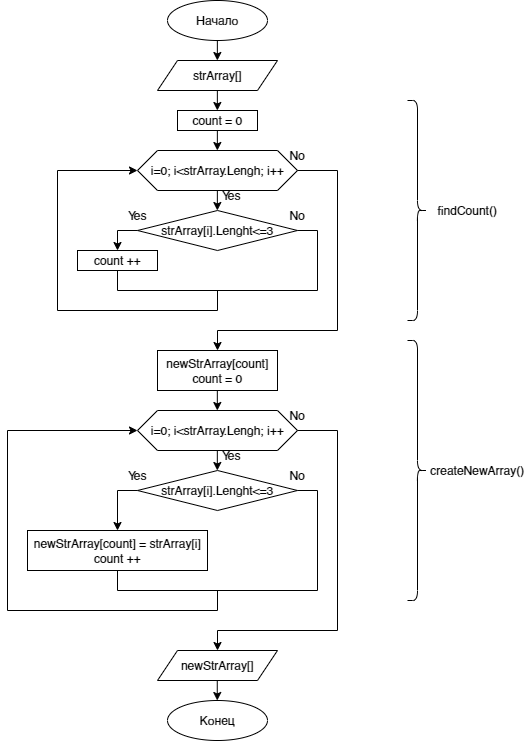

The diagram above was exported from draw.io. Its source (the exported page's mxGraphModel, read from the mxfile embedded in the PNG):
<mxGraphModel dx="1422" dy="795" grid="1" gridSize="10" guides="1" tooltips="1" connect="1" arrows="1" fold="1" page="1" pageScale="1" pageWidth="827" pageHeight="1169" math="0" shadow="0">
  <root>
    <mxCell id="0" />
    <mxCell id="1" parent="0" />
    <mxCell id="gShJEP3v4ddO5hY7nlFf-1" value="Начало" style="ellipse;whiteSpace=wrap;html=1;" vertex="1" parent="1">
      <mxGeometry x="360" y="20" width="100" height="40" as="geometry" />
    </mxCell>
    <mxCell id="gShJEP3v4ddO5hY7nlFf-2" value="strArray[]" style="shape=parallelogram;perimeter=parallelogramPerimeter;whiteSpace=wrap;html=1;fixedSize=1;" vertex="1" parent="1">
      <mxGeometry x="350" y="80" width="120" height="30" as="geometry" />
    </mxCell>
    <mxCell id="gShJEP3v4ddO5hY7nlFf-3" value="i=0; i&amp;lt;strArray.Lengh; i++" style="shape=hexagon;perimeter=hexagonPerimeter2;whiteSpace=wrap;html=1;fixedSize=1;" vertex="1" parent="1">
      <mxGeometry x="330" y="170" width="160" height="40" as="geometry" />
    </mxCell>
    <mxCell id="gShJEP3v4ddO5hY7nlFf-4" value="strArray[i].Lenght&amp;lt;=3" style="rhombus;whiteSpace=wrap;html=1;" vertex="1" parent="1">
      <mxGeometry x="330" y="230" width="160" height="40" as="geometry" />
    </mxCell>
    <mxCell id="gShJEP3v4ddO5hY7nlFf-5" value="count ++" style="rounded=0;whiteSpace=wrap;html=1;" vertex="1" parent="1">
      <mxGeometry x="270" y="270" width="80" height="20" as="geometry" />
    </mxCell>
    <mxCell id="gShJEP3v4ddO5hY7nlFf-8" value="count = 0" style="rounded=0;whiteSpace=wrap;html=1;" vertex="1" parent="1">
      <mxGeometry x="370" y="130" width="80" height="20" as="geometry" />
    </mxCell>
    <mxCell id="gShJEP3v4ddO5hY7nlFf-10" value="" style="endArrow=none;html=1;rounded=0;" edge="1" parent="1">
      <mxGeometry width="50" height="50" relative="1" as="geometry">
        <mxPoint x="410" y="330" as="sourcePoint" />
        <mxPoint x="250" y="330" as="targetPoint" />
      </mxGeometry>
    </mxCell>
    <mxCell id="gShJEP3v4ddO5hY7nlFf-11" value="" style="endArrow=none;html=1;rounded=0;" edge="1" parent="1">
      <mxGeometry width="50" height="50" relative="1" as="geometry">
        <mxPoint x="250" y="330" as="sourcePoint" />
        <mxPoint x="250" y="190" as="targetPoint" />
      </mxGeometry>
    </mxCell>
    <mxCell id="gShJEP3v4ddO5hY7nlFf-14" value="" style="endArrow=classic;html=1;rounded=0;exitX=0.5;exitY=1;exitDx=0;exitDy=0;entryX=0.5;entryY=0;entryDx=0;entryDy=0;" edge="1" parent="1">
      <mxGeometry width="50" height="50" relative="1" as="geometry">
        <mxPoint x="409.86" y="210" as="sourcePoint" />
        <mxPoint x="409.86" y="230" as="targetPoint" />
      </mxGeometry>
    </mxCell>
    <mxCell id="gShJEP3v4ddO5hY7nlFf-15" value="" style="endArrow=classic;html=1;rounded=0;exitX=0.5;exitY=1;exitDx=0;exitDy=0;entryX=0.5;entryY=0;entryDx=0;entryDy=0;" edge="1" parent="1">
      <mxGeometry width="50" height="50" relative="1" as="geometry">
        <mxPoint x="409.86" y="150" as="sourcePoint" />
        <mxPoint x="409.86" y="170" as="targetPoint" />
      </mxGeometry>
    </mxCell>
    <mxCell id="gShJEP3v4ddO5hY7nlFf-16" value="" style="endArrow=classic;html=1;rounded=0;exitX=0.5;exitY=1;exitDx=0;exitDy=0;entryX=0.5;entryY=0;entryDx=0;entryDy=0;" edge="1" parent="1">
      <mxGeometry width="50" height="50" relative="1" as="geometry">
        <mxPoint x="409.86" y="110" as="sourcePoint" />
        <mxPoint x="409.86" y="130" as="targetPoint" />
      </mxGeometry>
    </mxCell>
    <mxCell id="gShJEP3v4ddO5hY7nlFf-17" value="" style="endArrow=classic;html=1;rounded=0;exitX=0.5;exitY=1;exitDx=0;exitDy=0;entryX=0.5;entryY=0;entryDx=0;entryDy=0;" edge="1" parent="1">
      <mxGeometry width="50" height="50" relative="1" as="geometry">
        <mxPoint x="409.86" y="60.00000000000006" as="sourcePoint" />
        <mxPoint x="409.86" y="80.00000000000006" as="targetPoint" />
      </mxGeometry>
    </mxCell>
    <mxCell id="gShJEP3v4ddO5hY7nlFf-20" value="" style="endArrow=none;html=1;rounded=0;" edge="1" parent="1">
      <mxGeometry width="50" height="50" relative="1" as="geometry">
        <mxPoint x="410" y="350" as="sourcePoint" />
        <mxPoint x="530" y="350" as="targetPoint" />
      </mxGeometry>
    </mxCell>
    <mxCell id="gShJEP3v4ddO5hY7nlFf-21" value="" style="endArrow=classic;html=1;rounded=0;" edge="1" parent="1">
      <mxGeometry width="50" height="50" relative="1" as="geometry">
        <mxPoint x="410" y="350" as="sourcePoint" />
        <mxPoint x="410" y="370" as="targetPoint" />
      </mxGeometry>
    </mxCell>
    <mxCell id="gShJEP3v4ddO5hY7nlFf-22" value="newStrArray[count]&lt;br&gt;count = 0" style="rounded=0;whiteSpace=wrap;html=1;" vertex="1" parent="1">
      <mxGeometry x="350" y="370" width="120" height="40" as="geometry" />
    </mxCell>
    <mxCell id="gShJEP3v4ddO5hY7nlFf-23" value="i=0; i&amp;lt;strArray.Lengh; i++" style="shape=hexagon;perimeter=hexagonPerimeter2;whiteSpace=wrap;html=1;fixedSize=1;" vertex="1" parent="1">
      <mxGeometry x="330" y="430" width="160" height="40" as="geometry" />
    </mxCell>
    <mxCell id="gShJEP3v4ddO5hY7nlFf-24" value="strArray[i].Lenght&amp;lt;=3" style="rhombus;whiteSpace=wrap;html=1;" vertex="1" parent="1">
      <mxGeometry x="330" y="490" width="160" height="40" as="geometry" />
    </mxCell>
    <mxCell id="gShJEP3v4ddO5hY7nlFf-25" value="newStrArray[count] = strArray[i]&lt;br&gt;count ++" style="rounded=0;whiteSpace=wrap;html=1;" vertex="1" parent="1">
      <mxGeometry x="220" y="550" width="180" height="40" as="geometry" />
    </mxCell>
    <mxCell id="gShJEP3v4ddO5hY7nlFf-27" value="" style="endArrow=none;html=1;rounded=0;" edge="1" parent="1">
      <mxGeometry width="50" height="50" relative="1" as="geometry">
        <mxPoint x="510" y="610" as="sourcePoint" />
        <mxPoint x="310" y="610" as="targetPoint" />
      </mxGeometry>
    </mxCell>
    <mxCell id="gShJEP3v4ddO5hY7nlFf-28" value="" style="endArrow=none;html=1;rounded=0;" edge="1" parent="1">
      <mxGeometry width="50" height="50" relative="1" as="geometry">
        <mxPoint x="200" y="630" as="sourcePoint" />
        <mxPoint x="200" y="450" as="targetPoint" />
      </mxGeometry>
    </mxCell>
    <mxCell id="gShJEP3v4ddO5hY7nlFf-31" value="" style="endArrow=classic;html=1;rounded=0;exitX=0.5;exitY=1;exitDx=0;exitDy=0;entryX=0.5;entryY=0;entryDx=0;entryDy=0;" edge="1" parent="1">
      <mxGeometry width="50" height="50" relative="1" as="geometry">
        <mxPoint x="409.83" y="470" as="sourcePoint" />
        <mxPoint x="409.83" y="490" as="targetPoint" />
      </mxGeometry>
    </mxCell>
    <mxCell id="gShJEP3v4ddO5hY7nlFf-32" value="" style="endArrow=classic;html=1;rounded=0;exitX=0.5;exitY=1;exitDx=0;exitDy=0;entryX=0.5;entryY=0;entryDx=0;entryDy=0;" edge="1" parent="1">
      <mxGeometry width="50" height="50" relative="1" as="geometry">
        <mxPoint x="409.8299999999999" y="410" as="sourcePoint" />
        <mxPoint x="409.8299999999999" y="430" as="targetPoint" />
      </mxGeometry>
    </mxCell>
    <mxCell id="gShJEP3v4ddO5hY7nlFf-34" value="" style="endArrow=none;html=1;rounded=0;" edge="1" parent="1">
      <mxGeometry width="50" height="50" relative="1" as="geometry">
        <mxPoint x="510" y="510" as="sourcePoint" />
        <mxPoint x="510" y="610" as="targetPoint" />
      </mxGeometry>
    </mxCell>
    <mxCell id="gShJEP3v4ddO5hY7nlFf-36" value="" style="endArrow=classic;html=1;rounded=0;" edge="1" parent="1">
      <mxGeometry width="50" height="50" relative="1" as="geometry">
        <mxPoint x="410" y="650" as="sourcePoint" />
        <mxPoint x="410" y="670" as="targetPoint" />
      </mxGeometry>
    </mxCell>
    <mxCell id="gShJEP3v4ddO5hY7nlFf-37" value="newStrArray[]" style="shape=parallelogram;perimeter=parallelogramPerimeter;whiteSpace=wrap;html=1;fixedSize=1;" vertex="1" parent="1">
      <mxGeometry x="350" y="670" width="120" height="30" as="geometry" />
    </mxCell>
    <mxCell id="gShJEP3v4ddO5hY7nlFf-38" value="" style="endArrow=classic;html=1;rounded=0;" edge="1" parent="1">
      <mxGeometry width="50" height="50" relative="1" as="geometry">
        <mxPoint x="409.76" y="700" as="sourcePoint" />
        <mxPoint x="409.76" y="720" as="targetPoint" />
      </mxGeometry>
    </mxCell>
    <mxCell id="gShJEP3v4ddO5hY7nlFf-39" value="Конец" style="ellipse;whiteSpace=wrap;html=1;" vertex="1" parent="1">
      <mxGeometry x="360" y="720" width="100" height="40" as="geometry" />
    </mxCell>
    <mxCell id="gShJEP3v4ddO5hY7nlFf-40" value="" style="shape=curlyBracket;whiteSpace=wrap;html=1;rounded=1;flipH=1;" vertex="1" parent="1">
      <mxGeometry x="600" y="120" width="20" height="220" as="geometry" />
    </mxCell>
    <mxCell id="gShJEP3v4ddO5hY7nlFf-41" value="" style="shape=curlyBracket;whiteSpace=wrap;html=1;rounded=1;flipH=1;" vertex="1" parent="1">
      <mxGeometry x="600" y="360" width="20" height="260" as="geometry" />
    </mxCell>
    <mxCell id="gShJEP3v4ddO5hY7nlFf-42" value="Yes" style="text;html=1;strokeColor=none;fillColor=none;align=center;verticalAlign=middle;whiteSpace=wrap;rounded=0;" vertex="1" parent="1">
      <mxGeometry x="414" y="210" width="20" height="10" as="geometry" />
    </mxCell>
    <mxCell id="gShJEP3v4ddO5hY7nlFf-43" value="Yes" style="text;html=1;strokeColor=none;fillColor=none;align=center;verticalAlign=middle;whiteSpace=wrap;rounded=0;" vertex="1" parent="1">
      <mxGeometry x="320" y="230" width="20" height="10" as="geometry" />
    </mxCell>
    <mxCell id="gShJEP3v4ddO5hY7nlFf-45" value="" style="endArrow=none;html=1;rounded=0;entryX=0;entryY=0.5;entryDx=0;entryDy=0;" edge="1" parent="1" target="gShJEP3v4ddO5hY7nlFf-4">
      <mxGeometry width="50" height="50" relative="1" as="geometry">
        <mxPoint x="310" y="250" as="sourcePoint" />
        <mxPoint x="400" y="340" as="targetPoint" />
      </mxGeometry>
    </mxCell>
    <mxCell id="gShJEP3v4ddO5hY7nlFf-46" value="" style="endArrow=classic;html=1;rounded=0;entryX=0.5;entryY=0;entryDx=0;entryDy=0;" edge="1" parent="1" target="gShJEP3v4ddO5hY7nlFf-5">
      <mxGeometry width="50" height="50" relative="1" as="geometry">
        <mxPoint x="310" y="250" as="sourcePoint" />
        <mxPoint x="400" y="340" as="targetPoint" />
      </mxGeometry>
    </mxCell>
    <mxCell id="gShJEP3v4ddO5hY7nlFf-47" value="" style="endArrow=none;html=1;rounded=0;entryX=0.5;entryY=1;entryDx=0;entryDy=0;" edge="1" parent="1" target="gShJEP3v4ddO5hY7nlFf-5">
      <mxGeometry width="50" height="50" relative="1" as="geometry">
        <mxPoint x="310" y="310" as="sourcePoint" />
        <mxPoint x="400" y="340" as="targetPoint" />
      </mxGeometry>
    </mxCell>
    <mxCell id="gShJEP3v4ddO5hY7nlFf-48" value="" style="endArrow=none;html=1;rounded=0;exitX=1;exitY=0.5;exitDx=0;exitDy=0;" edge="1" parent="1" source="gShJEP3v4ddO5hY7nlFf-4">
      <mxGeometry width="50" height="50" relative="1" as="geometry">
        <mxPoint x="350" y="390" as="sourcePoint" />
        <mxPoint x="510" y="250" as="targetPoint" />
      </mxGeometry>
    </mxCell>
    <mxCell id="gShJEP3v4ddO5hY7nlFf-49" value="" style="endArrow=none;html=1;rounded=0;" edge="1" parent="1">
      <mxGeometry width="50" height="50" relative="1" as="geometry">
        <mxPoint x="510" y="310" as="sourcePoint" />
        <mxPoint x="510" y="250" as="targetPoint" />
      </mxGeometry>
    </mxCell>
    <mxCell id="gShJEP3v4ddO5hY7nlFf-50" value="No" style="text;html=1;strokeColor=none;fillColor=none;align=center;verticalAlign=middle;whiteSpace=wrap;rounded=0;" vertex="1" parent="1">
      <mxGeometry x="480" y="230" width="20" height="10" as="geometry" />
    </mxCell>
    <mxCell id="gShJEP3v4ddO5hY7nlFf-51" value="" style="endArrow=none;html=1;rounded=0;" edge="1" parent="1">
      <mxGeometry width="50" height="50" relative="1" as="geometry">
        <mxPoint x="310" y="310" as="sourcePoint" />
        <mxPoint x="510" y="310" as="targetPoint" />
      </mxGeometry>
    </mxCell>
    <mxCell id="gShJEP3v4ddO5hY7nlFf-52" value="" style="endArrow=none;html=1;rounded=0;" edge="1" parent="1">
      <mxGeometry width="50" height="50" relative="1" as="geometry">
        <mxPoint x="410" y="330" as="sourcePoint" />
        <mxPoint x="410" y="310" as="targetPoint" />
      </mxGeometry>
    </mxCell>
    <mxCell id="gShJEP3v4ddO5hY7nlFf-53" value="" style="endArrow=classic;html=1;rounded=0;entryX=0;entryY=0.5;entryDx=0;entryDy=0;" edge="1" parent="1" target="gShJEP3v4ddO5hY7nlFf-3">
      <mxGeometry width="50" height="50" relative="1" as="geometry">
        <mxPoint x="250" y="190" as="sourcePoint" />
        <mxPoint x="400" y="340" as="targetPoint" />
      </mxGeometry>
    </mxCell>
    <mxCell id="gShJEP3v4ddO5hY7nlFf-54" value="No" style="text;html=1;strokeColor=none;fillColor=none;align=center;verticalAlign=middle;whiteSpace=wrap;rounded=0;" vertex="1" parent="1">
      <mxGeometry x="480" y="170" width="20" height="10" as="geometry" />
    </mxCell>
    <mxCell id="gShJEP3v4ddO5hY7nlFf-55" value="" style="endArrow=none;html=1;rounded=0;entryX=1;entryY=0.5;entryDx=0;entryDy=0;" edge="1" parent="1" target="gShJEP3v4ddO5hY7nlFf-3">
      <mxGeometry width="50" height="50" relative="1" as="geometry">
        <mxPoint x="530" y="190" as="sourcePoint" />
        <mxPoint x="400" y="340" as="targetPoint" />
      </mxGeometry>
    </mxCell>
    <mxCell id="gShJEP3v4ddO5hY7nlFf-56" value="" style="endArrow=none;html=1;rounded=0;" edge="1" parent="1">
      <mxGeometry width="50" height="50" relative="1" as="geometry">
        <mxPoint x="530" y="350" as="sourcePoint" />
        <mxPoint x="530" y="190" as="targetPoint" />
      </mxGeometry>
    </mxCell>
    <mxCell id="gShJEP3v4ddO5hY7nlFf-59" value="" style="endArrow=none;html=1;rounded=0;entryX=0;entryY=0.5;entryDx=0;entryDy=0;" edge="1" parent="1" target="gShJEP3v4ddO5hY7nlFf-24">
      <mxGeometry width="50" height="50" relative="1" as="geometry">
        <mxPoint x="310" y="510" as="sourcePoint" />
        <mxPoint x="450" y="530" as="targetPoint" />
      </mxGeometry>
    </mxCell>
    <mxCell id="gShJEP3v4ddO5hY7nlFf-61" value="" style="endArrow=classic;html=1;rounded=0;entryX=0.5;entryY=0;entryDx=0;entryDy=0;" edge="1" parent="1" target="gShJEP3v4ddO5hY7nlFf-25">
      <mxGeometry width="50" height="50" relative="1" as="geometry">
        <mxPoint x="310" y="510" as="sourcePoint" />
        <mxPoint x="450" y="530" as="targetPoint" />
      </mxGeometry>
    </mxCell>
    <mxCell id="gShJEP3v4ddO5hY7nlFf-62" value="" style="endArrow=none;html=1;rounded=0;exitX=0.5;exitY=1;exitDx=0;exitDy=0;" edge="1" parent="1" source="gShJEP3v4ddO5hY7nlFf-25">
      <mxGeometry width="50" height="50" relative="1" as="geometry">
        <mxPoint x="400" y="580" as="sourcePoint" />
        <mxPoint x="310" y="610" as="targetPoint" />
      </mxGeometry>
    </mxCell>
    <mxCell id="gShJEP3v4ddO5hY7nlFf-63" value="" style="endArrow=none;html=1;rounded=0;exitX=1;exitY=0.5;exitDx=0;exitDy=0;" edge="1" parent="1" source="gShJEP3v4ddO5hY7nlFf-24">
      <mxGeometry width="50" height="50" relative="1" as="geometry">
        <mxPoint x="400" y="580" as="sourcePoint" />
        <mxPoint x="510" y="510" as="targetPoint" />
      </mxGeometry>
    </mxCell>
    <mxCell id="gShJEP3v4ddO5hY7nlFf-64" value="" style="endArrow=none;html=1;rounded=0;" edge="1" parent="1">
      <mxGeometry width="50" height="50" relative="1" as="geometry">
        <mxPoint x="410" y="630" as="sourcePoint" />
        <mxPoint x="410" y="610" as="targetPoint" />
      </mxGeometry>
    </mxCell>
    <mxCell id="gShJEP3v4ddO5hY7nlFf-65" value="" style="endArrow=none;html=1;rounded=0;" edge="1" parent="1">
      <mxGeometry width="50" height="50" relative="1" as="geometry">
        <mxPoint x="410" y="630" as="sourcePoint" />
        <mxPoint x="200" y="630" as="targetPoint" />
      </mxGeometry>
    </mxCell>
    <mxCell id="gShJEP3v4ddO5hY7nlFf-66" value="" style="endArrow=classic;html=1;rounded=0;entryX=0;entryY=0.5;entryDx=0;entryDy=0;" edge="1" parent="1" target="gShJEP3v4ddO5hY7nlFf-23">
      <mxGeometry width="50" height="50" relative="1" as="geometry">
        <mxPoint x="200" y="450" as="sourcePoint" />
        <mxPoint x="450" y="470" as="targetPoint" />
      </mxGeometry>
    </mxCell>
    <mxCell id="gShJEP3v4ddO5hY7nlFf-67" value="Yes" style="text;html=1;strokeColor=none;fillColor=none;align=center;verticalAlign=middle;whiteSpace=wrap;rounded=0;" vertex="1" parent="1">
      <mxGeometry x="414" y="470" width="20" height="10" as="geometry" />
    </mxCell>
    <mxCell id="gShJEP3v4ddO5hY7nlFf-68" value="No" style="text;html=1;strokeColor=none;fillColor=none;align=center;verticalAlign=middle;whiteSpace=wrap;rounded=0;" vertex="1" parent="1">
      <mxGeometry x="480" y="430" width="20" height="10" as="geometry" />
    </mxCell>
    <mxCell id="gShJEP3v4ddO5hY7nlFf-69" value="Yes" style="text;html=1;strokeColor=none;fillColor=none;align=center;verticalAlign=middle;whiteSpace=wrap;rounded=0;" vertex="1" parent="1">
      <mxGeometry x="320" y="490" width="20" height="10" as="geometry" />
    </mxCell>
    <mxCell id="gShJEP3v4ddO5hY7nlFf-70" value="No" style="text;html=1;strokeColor=none;fillColor=none;align=center;verticalAlign=middle;whiteSpace=wrap;rounded=0;" vertex="1" parent="1">
      <mxGeometry x="480" y="490" width="20" height="10" as="geometry" />
    </mxCell>
    <mxCell id="gShJEP3v4ddO5hY7nlFf-71" value="" style="endArrow=none;html=1;rounded=0;entryX=1;entryY=0.5;entryDx=0;entryDy=0;" edge="1" parent="1" target="gShJEP3v4ddO5hY7nlFf-23">
      <mxGeometry width="50" height="50" relative="1" as="geometry">
        <mxPoint x="530" y="450" as="sourcePoint" />
        <mxPoint x="450" y="470" as="targetPoint" />
      </mxGeometry>
    </mxCell>
    <mxCell id="gShJEP3v4ddO5hY7nlFf-72" value="" style="endArrow=none;html=1;rounded=0;" edge="1" parent="1">
      <mxGeometry width="50" height="50" relative="1" as="geometry">
        <mxPoint x="530" y="650" as="sourcePoint" />
        <mxPoint x="530" y="450" as="targetPoint" />
      </mxGeometry>
    </mxCell>
    <mxCell id="gShJEP3v4ddO5hY7nlFf-73" value="" style="endArrow=none;html=1;rounded=0;" edge="1" parent="1">
      <mxGeometry width="50" height="50" relative="1" as="geometry">
        <mxPoint x="410" y="650" as="sourcePoint" />
        <mxPoint x="530" y="650" as="targetPoint" />
      </mxGeometry>
    </mxCell>
    <mxCell id="gShJEP3v4ddO5hY7nlFf-74" value="findCount()" style="text;html=1;strokeColor=none;fillColor=none;align=center;verticalAlign=middle;whiteSpace=wrap;rounded=0;" vertex="1" parent="1">
      <mxGeometry x="630" y="215" width="60" height="30" as="geometry" />
    </mxCell>
    <mxCell id="gShJEP3v4ddO5hY7nlFf-75" value="createNewArray()" style="text;html=1;strokeColor=none;fillColor=none;align=center;verticalAlign=middle;whiteSpace=wrap;rounded=0;" vertex="1" parent="1">
      <mxGeometry x="620" y="475" width="100" height="30" as="geometry" />
    </mxCell>
  </root>
</mxGraphModel>